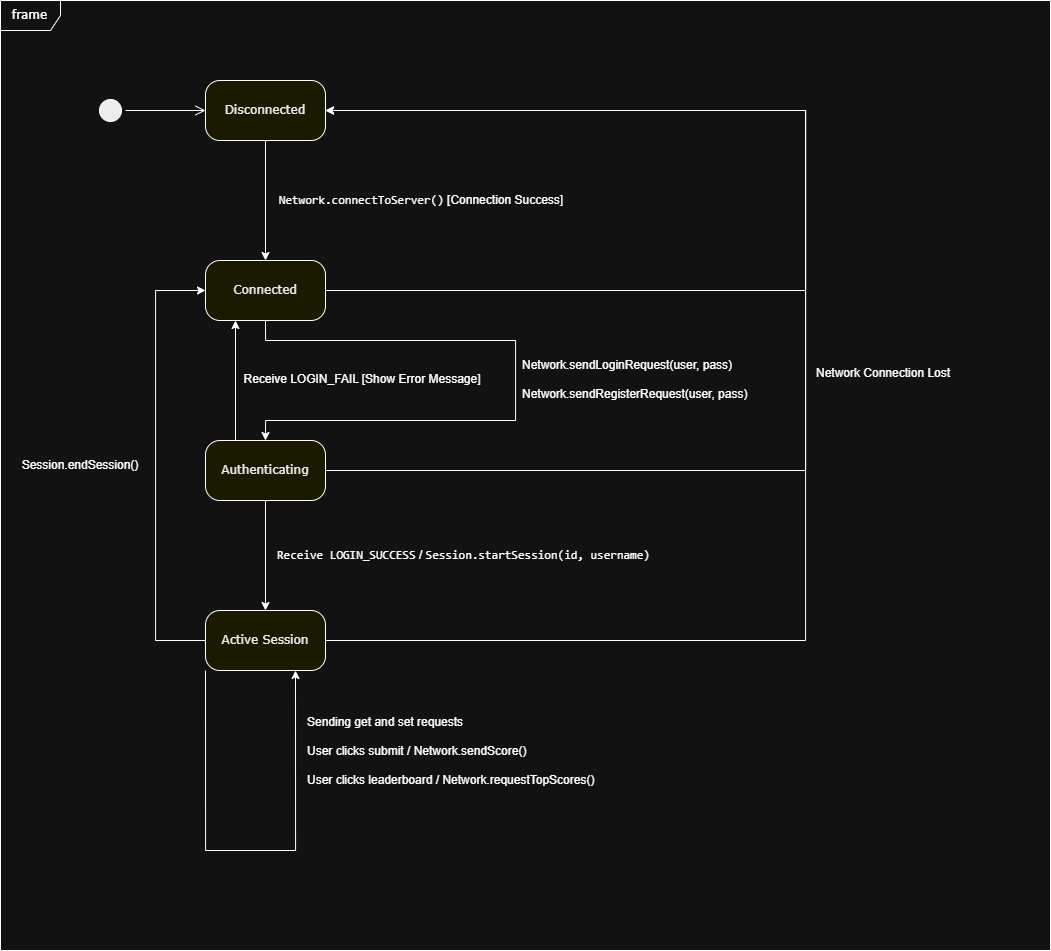

The diagram above was exported from draw.io. Its source (the exported page's mxGraphModel, read from the mxfile embedded in the PNG):
<mxGraphModel dx="1455" dy="958" grid="1" gridSize="10" guides="1" tooltips="1" connect="1" arrows="1" fold="1" page="1" pageScale="1" pageWidth="1100" pageHeight="850" background="none" math="0" shadow="0">
  <root>
    <mxCell id="0" />
    <mxCell id="1" parent="0" />
    <mxCell id="2a3bc250acf0617d-8" parent="1" style="shape=umlFrame;whiteSpace=wrap;html=1;rounded=1;shadow=0;comic=0;labelBackgroundColor=none;strokeWidth=1;fontFamily=Verdana;fontSize=12;align=center;strokeColor=light-dark(#ff0000, #ffffff);" value="frame" vertex="1">
      <mxGeometry height="950" width="1050" x="35" y="40" as="geometry" />
    </mxCell>
    <mxCell id="382b91b5511bd0f7-1" parent="1" style="ellipse;html=1;shape=startState;fillColor=#000000;strokeColor=light-dark(#ff0000, #ffffff);rounded=1;shadow=0;comic=0;labelBackgroundColor=none;fontFamily=Verdana;fontSize=12;fontColor=#000000;align=center;direction=south;" value="" vertex="1">
      <mxGeometry height="30" width="30" x="130" y="135" as="geometry" />
    </mxCell>
    <mxCell id="7ooOH63DRWnCN5HV2hIr-13" edge="1" parent="1" source="382b91b5511bd0f7-5" style="edgeStyle=orthogonalEdgeStyle;rounded=0;orthogonalLoop=1;jettySize=auto;html=1;exitX=0;exitY=0.5;exitDx=0;exitDy=0;entryX=0;entryY=0.5;entryDx=0;entryDy=0;" target="382b91b5511bd0f7-7">
      <mxGeometry relative="1" as="geometry">
        <Array as="points">
          <mxPoint x="190" y="680" />
          <mxPoint x="190" y="330" />
        </Array>
      </mxGeometry>
    </mxCell>
    <mxCell id="7ooOH63DRWnCN5HV2hIr-15" edge="1" parent="1" source="382b91b5511bd0f7-5" style="edgeStyle=orthogonalEdgeStyle;rounded=0;orthogonalLoop=1;jettySize=auto;html=1;exitX=1;exitY=0.5;exitDx=0;exitDy=0;entryX=1;entryY=0.5;entryDx=0;entryDy=0;" target="382b91b5511bd0f7-6">
      <mxGeometry relative="1" as="geometry">
        <Array as="points">
          <mxPoint x="840" y="680" />
          <mxPoint x="840" y="150" />
        </Array>
      </mxGeometry>
    </mxCell>
    <mxCell id="382b91b5511bd0f7-5" parent="1" style="rounded=1;whiteSpace=wrap;html=1;arcSize=24;fillColor=#ffffc0;strokeColor=light-dark(#ff0000, #ffffff);shadow=0;comic=0;labelBackgroundColor=none;fontFamily=Verdana;fontSize=12;fontColor=#000000;align=center;" value="Active Session" vertex="1">
      <mxGeometry height="60" width="120" x="240" y="650" as="geometry" />
    </mxCell>
    <mxCell id="7ooOH63DRWnCN5HV2hIr-8" edge="1" parent="1" source="382b91b5511bd0f7-6" style="edgeStyle=orthogonalEdgeStyle;rounded=0;orthogonalLoop=1;jettySize=auto;html=1;exitX=0.5;exitY=1;exitDx=0;exitDy=0;entryX=0.5;entryY=0;entryDx=0;entryDy=0;" target="382b91b5511bd0f7-7">
      <mxGeometry relative="1" as="geometry" />
    </mxCell>
    <mxCell id="382b91b5511bd0f7-6" parent="1" style="rounded=1;whiteSpace=wrap;html=1;arcSize=24;fillColor=#ffffc0;strokeColor=light-dark(#ff0000, #ffffff);shadow=0;comic=0;labelBackgroundColor=none;fontFamily=Verdana;fontSize=12;fontColor=#000000;align=center;" value="Disconnected" vertex="1">
      <mxGeometry height="60" width="120" x="240" y="120" as="geometry" />
    </mxCell>
    <mxCell id="7ooOH63DRWnCN5HV2hIr-9" edge="1" parent="1" source="382b91b5511bd0f7-7" style="edgeStyle=orthogonalEdgeStyle;rounded=0;orthogonalLoop=1;jettySize=auto;html=1;exitX=0.5;exitY=1;exitDx=0;exitDy=0;entryX=0.5;entryY=0;entryDx=0;entryDy=0;" target="382b91b5511bd0f7-9">
      <mxGeometry relative="1" as="geometry">
        <Array as="points">
          <mxPoint x="300" y="380" />
          <mxPoint x="550" y="380" />
          <mxPoint x="550" y="460" />
          <mxPoint x="300" y="460" />
        </Array>
      </mxGeometry>
    </mxCell>
    <mxCell id="7ooOH63DRWnCN5HV2hIr-17" edge="1" parent="1" source="382b91b5511bd0f7-7" style="edgeStyle=orthogonalEdgeStyle;rounded=0;orthogonalLoop=1;jettySize=auto;html=1;exitX=1;exitY=0.5;exitDx=0;exitDy=0;entryX=1;entryY=0.5;entryDx=0;entryDy=0;" target="382b91b5511bd0f7-6">
      <mxGeometry relative="1" as="geometry">
        <Array as="points">
          <mxPoint x="840" y="330" />
          <mxPoint x="840" y="150" />
        </Array>
      </mxGeometry>
    </mxCell>
    <mxCell id="382b91b5511bd0f7-7" parent="1" style="rounded=1;whiteSpace=wrap;html=1;arcSize=24;fillColor=#ffffc0;strokeColor=light-dark(#ff0000, #ffffff);shadow=0;comic=0;labelBackgroundColor=none;fontFamily=Verdana;fontSize=12;fontColor=#000000;align=center;" value="Connected" vertex="1">
      <mxGeometry height="60" width="120" x="240" y="300" as="geometry" />
    </mxCell>
    <mxCell id="7ooOH63DRWnCN5HV2hIr-11" edge="1" parent="1" source="382b91b5511bd0f7-9" style="edgeStyle=orthogonalEdgeStyle;rounded=0;orthogonalLoop=1;jettySize=auto;html=1;exitX=0.5;exitY=1;exitDx=0;exitDy=0;entryX=0.5;entryY=0;entryDx=0;entryDy=0;" target="382b91b5511bd0f7-5">
      <mxGeometry relative="1" as="geometry" />
    </mxCell>
    <mxCell id="7ooOH63DRWnCN5HV2hIr-16" edge="1" parent="1" source="382b91b5511bd0f7-9" style="edgeStyle=orthogonalEdgeStyle;rounded=0;orthogonalLoop=1;jettySize=auto;html=1;exitX=1;exitY=0.5;exitDx=0;exitDy=0;">
      <mxGeometry relative="1" as="geometry">
        <Array as="points">
          <mxPoint x="840" y="510" />
          <mxPoint x="840" y="150" />
        </Array>
        <mxPoint x="359.9411764705883" y="150" as="targetPoint" />
      </mxGeometry>
    </mxCell>
    <mxCell id="7ooOH63DRWnCN5HV2hIr-22" edge="1" parent="1" source="382b91b5511bd0f7-9" style="edgeStyle=orthogonalEdgeStyle;rounded=0;orthogonalLoop=1;jettySize=auto;html=1;exitX=0.25;exitY=0;exitDx=0;exitDy=0;entryX=0.25;entryY=1;entryDx=0;entryDy=0;" target="382b91b5511bd0f7-7">
      <mxGeometry relative="1" as="geometry" />
    </mxCell>
    <mxCell id="382b91b5511bd0f7-9" parent="1" style="rounded=1;whiteSpace=wrap;html=1;arcSize=24;fillColor=#ffffc0;strokeColor=light-dark(#ff0000, #ffffff);shadow=0;comic=0;labelBackgroundColor=none;fontFamily=Verdana;fontSize=12;fontColor=#000000;align=center;" value="Authenticating" vertex="1">
      <mxGeometry height="60" width="120" x="240" y="480" as="geometry" />
    </mxCell>
    <mxCell id="2a3bc250acf0617d-9" edge="1" parent="1" source="382b91b5511bd0f7-1" style="edgeStyle=orthogonalEdgeStyle;html=1;labelBackgroundColor=none;endArrow=open;endSize=8;strokeColor=light-dark(#ff0000, #ffffff);fontFamily=Verdana;fontSize=12;align=left;" target="382b91b5511bd0f7-6">
      <mxGeometry relative="1" as="geometry" />
    </mxCell>
    <mxCell id="7ooOH63DRWnCN5HV2hIr-7" parent="1" style="text;html=1;whiteSpace=wrap;strokeColor=none;fillColor=none;align=center;verticalAlign=middle;rounded=0;" value="&lt;font&gt;&lt;code data-path-to-node=&quot;8,1,0&quot; data-index-in-node=&quot;79&quot; style=&quot;&quot;&gt;Network.connectToServer()&lt;/code&gt; [Connection Success]&lt;/font&gt;" vertex="1">
      <mxGeometry height="40" width="330" x="291" y="220" as="geometry" />
    </mxCell>
    <mxCell id="7ooOH63DRWnCN5HV2hIr-10" parent="1" style="text;html=1;whiteSpace=wrap;strokeColor=none;fillColor=none;align=left;verticalAlign=middle;rounded=0;" value="Network.sendLoginRequest(user, pass)&lt;div&gt;&lt;br&gt;&lt;span style=&quot;text-align: center;&quot;&gt;Network.sendRegisterRequest(user, pass)&lt;/span&gt;&lt;/div&gt;" vertex="1">
      <mxGeometry height="30" width="230" x="555" y="404" as="geometry" />
    </mxCell>
    <mxCell id="7ooOH63DRWnCN5HV2hIr-12" parent="1" style="text;html=1;whiteSpace=wrap;strokeColor=none;fillColor=none;align=left;verticalAlign=middle;rounded=0;" value="&lt;code data-path-to-node=&quot;8,3,0&quot; data-index-in-node=&quot;90&quot;&gt;Receive LOGIN_SUCCESS&lt;/code&gt; / &lt;code data-path-to-node=&quot;8,3,0&quot; data-index-in-node=&quot;114&quot;&gt;Session.startSession(id, username)&lt;/code&gt;" vertex="1">
      <mxGeometry height="30" width="420" x="310" y="580" as="geometry" />
    </mxCell>
    <mxCell id="7ooOH63DRWnCN5HV2hIr-14" parent="1" style="text;html=1;whiteSpace=wrap;strokeColor=none;fillColor=none;align=center;verticalAlign=middle;rounded=0;" value="Session.endSession()" vertex="1">
      <mxGeometry height="30" width="130" x="50" y="490" as="geometry" />
    </mxCell>
    <mxCell id="7ooOH63DRWnCN5HV2hIr-18" parent="1" style="text;html=1;whiteSpace=wrap;strokeColor=none;fillColor=none;align=left;verticalAlign=middle;rounded=0;" value="Network Connection Lost" vertex="1">
      <mxGeometry height="30" width="150" x="849" y="397.5" as="geometry" />
    </mxCell>
    <mxCell id="7ooOH63DRWnCN5HV2hIr-19" edge="1" parent="1" source="382b91b5511bd0f7-5" style="edgeStyle=orthogonalEdgeStyle;rounded=0;orthogonalLoop=1;jettySize=auto;html=1;exitX=0;exitY=1;exitDx=0;exitDy=0;entryX=0.75;entryY=1;entryDx=0;entryDy=0;" target="382b91b5511bd0f7-5">
      <mxGeometry relative="1" as="geometry">
        <Array as="points">
          <mxPoint x="240" y="890" />
          <mxPoint x="330" y="890" />
        </Array>
      </mxGeometry>
    </mxCell>
    <mxCell id="7ooOH63DRWnCN5HV2hIr-20" parent="1" style="text;html=1;whiteSpace=wrap;strokeColor=none;fillColor=none;align=left;verticalAlign=middle;rounded=0;" value="&lt;span style=&quot;background-color: transparent; color: light-dark(rgb(0, 0, 0), rgb(255, 255, 255));&quot;&gt;Sending get and set requests&lt;/span&gt;&lt;br&gt;&lt;br&gt;&lt;span style=&quot;background-color: transparent; color: light-dark(rgb(0, 0, 0), rgb(255, 255, 255));&quot;&gt;User clicks submit / Network.sendScore()&lt;/span&gt;&lt;div&gt;&lt;br&gt;&lt;span style=&quot;background-color: transparent; color: light-dark(rgb(0, 0, 0), rgb(255, 255, 255));&quot;&gt;User clicks leaderboard / Network.requestTopScores()&lt;/span&gt;&lt;/div&gt;&lt;div&gt;&lt;span style=&quot;background-color: transparent; color: light-dark(rgb(0, 0, 0), rgb(255, 255, 255));&quot;&gt;&lt;br&gt;&lt;/span&gt;&lt;/div&gt;&lt;div&gt;&lt;br&gt;&lt;/div&gt;" vertex="1">
      <mxGeometry height="90" width="405" x="340" y="760" as="geometry" />
    </mxCell>
    <mxCell id="7ooOH63DRWnCN5HV2hIr-23" parent="1" style="text;html=1;whiteSpace=wrap;strokeColor=none;fillColor=none;align=center;verticalAlign=middle;rounded=0;" value="Receive LOGIN_FAIL [Show Error Message]" vertex="1">
      <mxGeometry height="30" width="270" x="262" y="404" as="geometry" />
    </mxCell>
  </root>
</mxGraphModel>